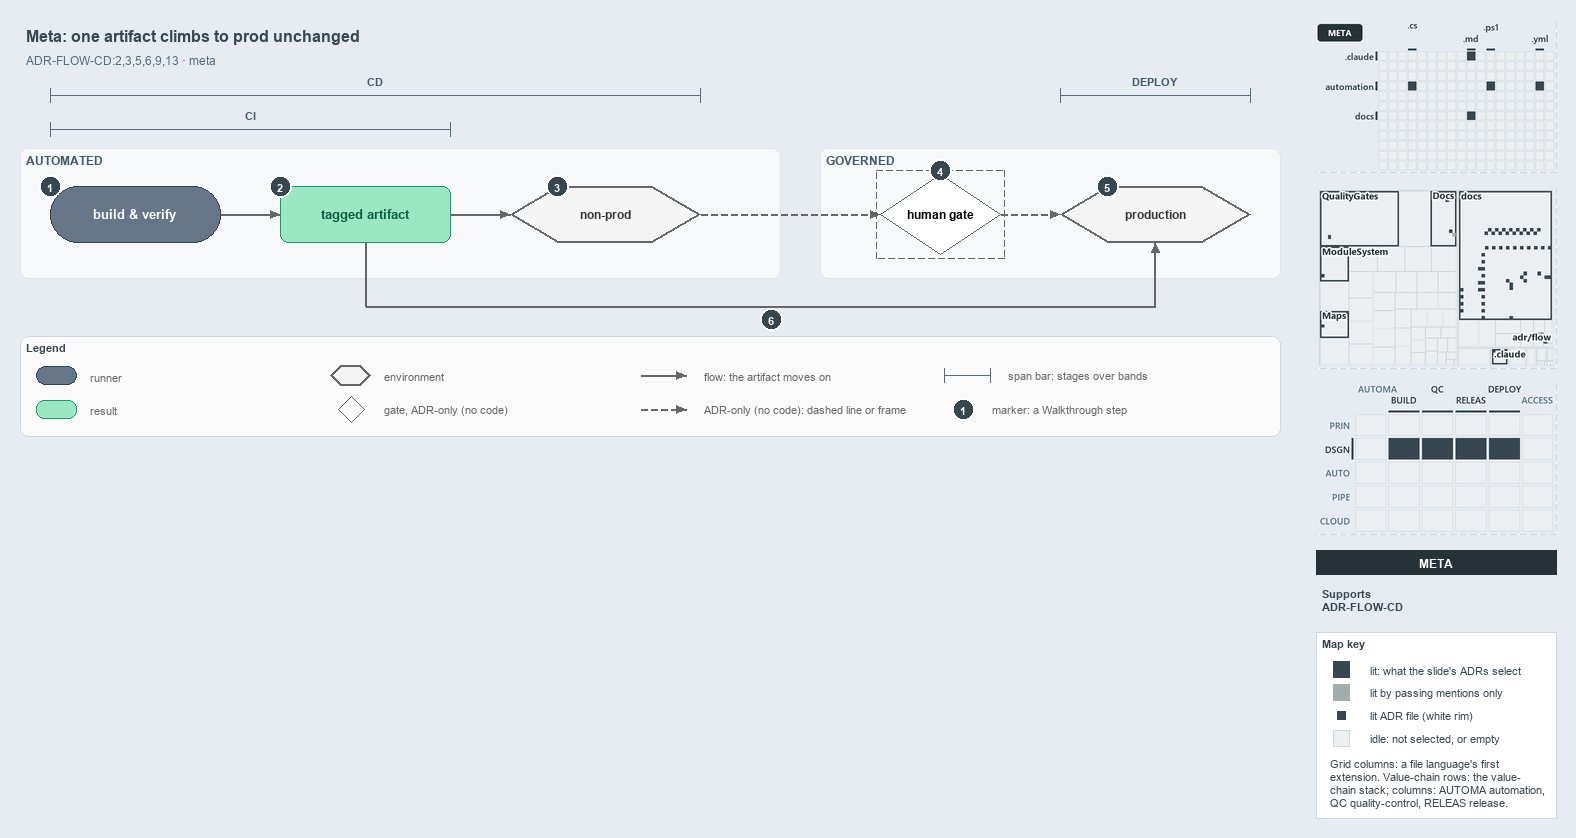

The diagram above was exported from draw.io. Its source (the exported page's mxGraphModel, read from the mxfile embedded in the PNG):
<mxGraphModel dx="1024" dy="768" grid="0" gridSize="10" guides="1" tooltips="1" connect="1" arrows="1" fold="1" page="1" pageScale="1" pageWidth="1572" pageHeight="600" background="#E6ECF2" math="0" shadow="0">
  <root>
    <mxCell id="0" />
    <mxCell id="1" parent="0" />
    <mxCell id="title" value="Meta: one artifact climbs to prod unchanged" style="text;html=1;align=left;verticalAlign=middle;fontSize=16;fontStyle=1;fontColor=#37474F;" vertex="1" parent="1">
      <mxGeometry x="20" y="14" width="1260" height="30" as="geometry" />
    </mxCell>
    <mxCell id="subtitle" value="ADR-FLOW-CD:2,3,5,6,9,13 &amp;#183; meta" style="text;html=1;align=left;verticalAlign=middle;fontSize=12;fontColor=#546E7A;" vertex="1" parent="1">
      <mxGeometry x="20" y="44" width="1240" height="20" as="geometry" />
    </mxCell>
    <mxCell id="span-cd-label" value="CD" style="text;html=1;align=center;verticalAlign=middle;fontSize=11;fontStyle=1;fontColor=#455A64;labelBackgroundColor=#F6F8FA;" vertex="1" parent="1">
      <mxGeometry x="335" y="66" width="80" height="16" as="geometry" />
    </mxCell>
    <mxCell id="span-cd" value="" style="shape=crossbar;whiteSpace=wrap;html=1;rounded=1;fillColor=none;strokeColor=#546E7A;strokeWidth=1.5;" vertex="1" parent="1">
      <mxGeometry x="50" y="82" width="650" height="14" as="geometry" />
    </mxCell>
    <mxCell id="span-deploy-label" value="DEPLOY" style="text;html=1;align=center;verticalAlign=middle;fontSize=11;fontStyle=1;fontColor=#455A64;labelBackgroundColor=#F6F8FA;" vertex="1" parent="1">
      <mxGeometry x="1115" y="66" width="80" height="16" as="geometry" />
    </mxCell>
    <mxCell id="span-deploy" value="" style="shape=crossbar;whiteSpace=wrap;html=1;rounded=1;fillColor=none;strokeColor=#546E7A;strokeWidth=1.5;" vertex="1" parent="1">
      <mxGeometry x="1060" y="82" width="190" height="14" as="geometry" />
    </mxCell>
    <mxCell id="span-ci-label" value="CI" style="text;html=1;align=center;verticalAlign=middle;fontSize=11;fontStyle=1;fontColor=#455A64;labelBackgroundColor=#F6F8FA;" vertex="1" parent="1">
      <mxGeometry x="210" y="100" width="80" height="16" as="geometry" />
    </mxCell>
    <mxCell id="span-ci" value="" style="shape=crossbar;whiteSpace=wrap;html=1;rounded=1;fillColor=none;strokeColor=#546E7A;strokeWidth=1.5;" vertex="1" parent="1">
      <mxGeometry x="50" y="116" width="400" height="14" as="geometry" />
    </mxCell>
    <mxCell id="band-automated" value="AUTOMATED" style="rounded=1;html=1;arcSize=3;fillColor=#F6F8FA;strokeColor=#E1E4E8;verticalAlign=top;align=left;spacingLeft=8;fontStyle=1;fontSize=12;fontColor=#455A64;" vertex="1" parent="1">
      <mxGeometry x="20" y="142" width="760" height="130" as="geometry" />
    </mxCell>
    <mxCell id="band-governed" value="GOVERNED" style="rounded=1;html=1;arcSize=3;fillColor=#F6F8FA;strokeColor=#E1E4E8;verticalAlign=top;align=left;spacingLeft=8;fontStyle=1;fontSize=12;fontColor=#455A64;" vertex="1" parent="1">
      <mxGeometry x="820" y="142" width="460" height="130" as="geometry" />
    </mxCell>
    <mxCell id="build-verify" value="&lt;b&gt;build &amp;amp; verify&lt;/b&gt;" style="rounded=1;arcSize=50;whiteSpace=wrap;html=1;fillColor=#647687;strokeColor=#314354;fontSize=13;fontColor=#FFFFFF;" vertex="1" parent="1">
      <mxGeometry x="50" y="180" width="170" height="56" as="geometry" />
    </mxCell>
    <mxCell id="tagged-artifact" value="&lt;b&gt;tagged artifact&lt;/b&gt;" style="rounded=1;whiteSpace=wrap;html=1;arcSize=20;fillColor=#9BE7C4;strokeColor=#0E9F6E;fontColor=#0B5C43;fontSize=13;" vertex="1" parent="1">
      <mxGeometry x="280" y="180" width="170" height="56" as="geometry" />
    </mxCell>
    <mxCell id="non-prod" value="&lt;b&gt;non-prod&lt;/b&gt;" style="shape=hexagon;perimeter=hexagonPerimeter2;whiteSpace=wrap;html=1;fillColor=#f5f5f5;strokeColor=#666666;strokeWidth=2;fontColor=#333333;fontSize=12;" vertex="1" parent="1">
      <mxGeometry x="510" y="180" width="190" height="56" as="geometry" />
    </mxCell>
    <mxCell id="human-gate" value="&lt;b&gt;human gate&lt;/b&gt;" style="rhombus;whiteSpace=wrap;html=1;fillColor=#FFFFFF;strokeColor=#666666;strokeWidth=1;dashed=1;fontSize=12;" vertex="1" parent="1">
      <mxGeometry x="880" y="168" width="120" height="80" as="geometry" />
    </mxCell>
    <mxCell id="human-gate-frame" value="" style="rounded=0;html=1;fillColor=none;strokeColor=#666666;dashed=1;" vertex="1" parent="1">
      <mxGeometry x="876" y="164" width="128" height="88" as="geometry" />
    </mxCell>
    <mxCell id="production" value="&lt;b&gt;production&lt;/b&gt;" style="shape=hexagon;perimeter=hexagonPerimeter2;whiteSpace=wrap;html=1;fillColor=#f5f5f5;strokeColor=#666666;strokeWidth=2;fontColor=#333333;fontSize=12;" vertex="1" parent="1">
      <mxGeometry x="1060" y="180" width="190" height="56" as="geometry" />
    </mxCell>
    <mxCell id="p-edge-build-artifact-a" value="" style="text;html=1;strokeColor=none;fillColor=none;" vertex="1" parent="1">
      <mxGeometry x="220" y="208" width="1" height="1" as="geometry" />
    </mxCell>
    <mxCell id="p-edge-build-artifact-b" value="" style="text;html=1;strokeColor=none;fillColor=none;" vertex="1" parent="1">
      <mxGeometry x="280" y="208" width="1" height="1" as="geometry" />
    </mxCell>
    <mxCell id="edge-build-artifact" value="" style="edgeStyle=orthogonalEdgeStyle;rounded=1;html=1;fontSize=10;endArrow=block;strokeColor=#666666;" edge="1" parent="1" source="p-edge-build-artifact-a" target="p-edge-build-artifact-b">
      <mxGeometry relative="1" as="geometry" />
    </mxCell>
    <mxCell id="p-edge-artifact-nonprod-a" value="" style="text;html=1;strokeColor=none;fillColor=none;" vertex="1" parent="1">
      <mxGeometry x="450" y="208" width="1" height="1" as="geometry" />
    </mxCell>
    <mxCell id="p-edge-artifact-nonprod-b" value="" style="text;html=1;strokeColor=none;fillColor=none;" vertex="1" parent="1">
      <mxGeometry x="510" y="208" width="1" height="1" as="geometry" />
    </mxCell>
    <mxCell id="edge-artifact-nonprod" value="" style="edgeStyle=orthogonalEdgeStyle;rounded=1;html=1;fontSize=10;endArrow=block;strokeColor=#666666;" edge="1" parent="1" source="p-edge-artifact-nonprod-a" target="p-edge-artifact-nonprod-b">
      <mxGeometry relative="1" as="geometry" />
    </mxCell>
    <mxCell id="p-edge-nonprod-gate-a" value="" style="text;html=1;strokeColor=none;fillColor=none;" vertex="1" parent="1">
      <mxGeometry x="700" y="208" width="1" height="1" as="geometry" />
    </mxCell>
    <mxCell id="p-edge-nonprod-gate-b" value="" style="text;html=1;strokeColor=none;fillColor=none;" vertex="1" parent="1">
      <mxGeometry x="880" y="208" width="1" height="1" as="geometry" />
    </mxCell>
    <mxCell id="edge-nonprod-gate" value="" style="edgeStyle=orthogonalEdgeStyle;rounded=1;html=1;fontSize=10;endArrow=block;strokeColor=#666666;dashed=1;" edge="1" parent="1" source="p-edge-nonprod-gate-a" target="p-edge-nonprod-gate-b">
      <mxGeometry relative="1" as="geometry" />
    </mxCell>
    <mxCell id="p-edge-gate-production-a" value="" style="text;html=1;strokeColor=none;fillColor=none;" vertex="1" parent="1">
      <mxGeometry x="1000" y="208" width="1" height="1" as="geometry" />
    </mxCell>
    <mxCell id="p-edge-gate-production-b" value="" style="text;html=1;strokeColor=none;fillColor=none;" vertex="1" parent="1">
      <mxGeometry x="1060" y="208" width="1" height="1" as="geometry" />
    </mxCell>
    <mxCell id="edge-gate-production" value="" style="edgeStyle=orthogonalEdgeStyle;rounded=1;html=1;fontSize=10;endArrow=block;strokeColor=#666666;dashed=1;" edge="1" parent="1" source="p-edge-gate-production-a" target="p-edge-gate-production-b">
      <mxGeometry relative="1" as="geometry" />
    </mxCell>
    <mxCell id="p-edge-artifact-production-1-a" value="" style="text;html=1;strokeColor=none;fillColor=none;" vertex="1" parent="1">
      <mxGeometry x="365" y="236" width="1" height="1" as="geometry" />
    </mxCell>
    <mxCell id="p-edge-artifact-production-1-b" value="" style="text;html=1;strokeColor=none;fillColor=none;" vertex="1" parent="1">
      <mxGeometry x="365" y="300" width="1" height="1" as="geometry" />
    </mxCell>
    <mxCell id="edge-artifact-production-1" value="" style="edgeStyle=orthogonalEdgeStyle;rounded=1;html=1;fontSize=10;endArrow=none;strokeColor=#666666;" edge="1" parent="1" source="p-edge-artifact-production-1-a" target="p-edge-artifact-production-1-b">
      <mxGeometry relative="1" as="geometry" />
    </mxCell>
    <mxCell id="p-edge-artifact-production-2-a" value="" style="text;html=1;strokeColor=none;fillColor=none;" vertex="1" parent="1">
      <mxGeometry x="365" y="300" width="1" height="1" as="geometry" />
    </mxCell>
    <mxCell id="p-edge-artifact-production-2-b" value="" style="text;html=1;strokeColor=none;fillColor=none;" vertex="1" parent="1">
      <mxGeometry x="1155" y="300" width="1" height="1" as="geometry" />
    </mxCell>
    <mxCell id="edge-artifact-production-2" value="" style="edgeStyle=orthogonalEdgeStyle;rounded=1;html=1;fontSize=10;endArrow=none;strokeColor=#666666;" edge="1" parent="1" source="p-edge-artifact-production-2-a" target="p-edge-artifact-production-2-b">
      <mxGeometry relative="1" as="geometry" />
    </mxCell>
    <mxCell id="p-edge-artifact-production-a" value="" style="text;html=1;strokeColor=none;fillColor=none;" vertex="1" parent="1">
      <mxGeometry x="1155" y="300" width="1" height="1" as="geometry" />
    </mxCell>
    <mxCell id="p-edge-artifact-production-b" value="" style="text;html=1;strokeColor=none;fillColor=none;" vertex="1" parent="1">
      <mxGeometry x="1155" y="236" width="1" height="1" as="geometry" />
    </mxCell>
    <mxCell id="edge-artifact-production" value="" style="edgeStyle=orthogonalEdgeStyle;rounded=1;html=1;fontSize=10;endArrow=block;strokeColor=#666666;" edge="1" parent="1" source="p-edge-artifact-production-a" target="p-edge-artifact-production-b">
      <mxGeometry relative="1" as="geometry" />
    </mxCell>
    <mxCell id="mark-1" value="1" style="ellipse;html=1;fillColor=#37474F;strokeColor=#FFFFFF;strokeWidth=2;fontColor=#FFFFFF;fontStyle=1;fontSize=11;" vertex="1" parent="1">
      <mxGeometry x="39" y="169" width="22" height="22" as="geometry" />
    </mxCell>
    <mxCell id="mark-2" value="2" style="ellipse;html=1;fillColor=#37474F;strokeColor=#FFFFFF;strokeWidth=2;fontColor=#FFFFFF;fontStyle=1;fontSize=11;" vertex="1" parent="1">
      <mxGeometry x="269" y="169" width="22" height="22" as="geometry" />
    </mxCell>
    <mxCell id="mark-3" value="3" style="ellipse;html=1;fillColor=#37474F;strokeColor=#FFFFFF;strokeWidth=2;fontColor=#FFFFFF;fontStyle=1;fontSize=11;" vertex="1" parent="1">
      <mxGeometry x="546" y="169" width="22" height="22" as="geometry" />
    </mxCell>
    <mxCell id="mark-4" value="4" style="ellipse;html=1;fillColor=#37474F;strokeColor=#FFFFFF;strokeWidth=2;fontColor=#FFFFFF;fontStyle=1;fontSize=11;" vertex="1" parent="1">
      <mxGeometry x="929" y="153" width="22" height="22" as="geometry" />
    </mxCell>
    <mxCell id="mark-5" value="5" style="ellipse;html=1;fillColor=#37474F;strokeColor=#FFFFFF;strokeWidth=2;fontColor=#FFFFFF;fontStyle=1;fontSize=11;" vertex="1" parent="1">
      <mxGeometry x="1096" y="169" width="22" height="22" as="geometry" />
    </mxCell>
    <mxCell id="mark-6" value="6" style="ellipse;html=1;fillColor=#37474F;strokeColor=#FFFFFF;strokeWidth=2;fontColor=#FFFFFF;fontStyle=1;fontSize=11;" vertex="1" parent="1">
      <mxGeometry x="760" y="302" width="22" height="22" as="geometry" />
    </mxCell>
    <mxCell id="legend" value="&lt;b&gt;Legend&lt;/b&gt;" style="rounded=1;whiteSpace=wrap;html=1;arcSize=6;fillColor=#FAFAFA;strokeColor=#CFD8DC;align=left;verticalAlign=top;spacing=8;fontSize=11;fontColor=#37474F;" vertex="1" parent="1">
      <mxGeometry x="20" y="330" width="1260" height="100" as="geometry" />
    </mxCell>
    <mxCell id="legend-0" value="" style="rounded=1;arcSize=50;whiteSpace=wrap;html=1;fillColor=#647687;strokeColor=#314354;fontColor=#FFFFFF;" vertex="1" parent="1">
      <mxGeometry x="36" y="360" width="40" height="18" as="geometry" />
    </mxCell>
    <mxCell id="legend-0-text" value="runner" style="text;html=1;align=left;verticalAlign=middle;fontSize=11;fontColor=#666666;" vertex="1" parent="1">
      <mxGeometry x="84" y="359" width="270" height="20" as="geometry" />
    </mxCell>
    <mxCell id="legend-1" value="" style="rounded=1;whiteSpace=wrap;html=1;arcSize=20;fillColor=#9BE7C4;strokeColor=#0E9F6E;" vertex="1" parent="1">
      <mxGeometry x="36" y="394" width="40" height="18" as="geometry" />
    </mxCell>
    <mxCell id="legend-1-text" value="result" style="text;html=1;align=left;verticalAlign=middle;fontSize=11;fontColor=#666666;" vertex="1" parent="1">
      <mxGeometry x="84" y="393" width="270" height="20" as="geometry" />
    </mxCell>
    <mxCell id="legend-2" value="" style="shape=hexagon;perimeter=hexagonPerimeter2;whiteSpace=wrap;html=1;fillColor=#f5f5f5;strokeColor=#666666;strokeWidth=2;" vertex="1" parent="1">
      <mxGeometry x="330" y="359" width="40" height="20" as="geometry" />
    </mxCell>
    <mxCell id="legend-2-text" value="environment" style="text;html=1;align=left;verticalAlign=middle;fontSize=11;fontColor=#666666;" vertex="1" parent="1">
      <mxGeometry x="378" y="359" width="270" height="20" as="geometry" />
    </mxCell>
    <mxCell id="legend-3" value="" style="rhombus;whiteSpace=wrap;html=1;fillColor=#FFFFFF;strokeColor=#666666;strokeWidth=1;dashed=1;" vertex="1" parent="1">
      <mxGeometry x="338" y="390" width="26" height="26" as="geometry" />
    </mxCell>
    <mxCell id="legend-3-text" value="gate, ADR-only (no code)" style="text;html=1;align=left;verticalAlign=middle;fontSize=11;fontColor=#666666;" vertex="1" parent="1">
      <mxGeometry x="378" y="393" width="270" height="20" as="geometry" />
    </mxCell>
    <mxCell id="p-legend-4-a" value="" style="text;html=1;strokeColor=none;fillColor=none;" vertex="1" parent="1">
      <mxGeometry x="640" y="369" width="1" height="1" as="geometry" />
    </mxCell>
    <mxCell id="p-legend-4-b" value="" style="text;html=1;strokeColor=none;fillColor=none;" vertex="1" parent="1">
      <mxGeometry x="686" y="369" width="1" height="1" as="geometry" />
    </mxCell>
    <mxCell id="legend-4" value="" style="edgeStyle=orthogonalEdgeStyle;rounded=1;html=1;fontSize=10;endArrow=block;strokeColor=#666666;" edge="1" parent="1" source="p-legend-4-a" target="p-legend-4-b">
      <mxGeometry relative="1" as="geometry" />
    </mxCell>
    <mxCell id="legend-4-text" value="flow: the artifact moves on" style="text;html=1;align=left;verticalAlign=middle;fontSize=11;fontColor=#666666;" vertex="1" parent="1">
      <mxGeometry x="698" y="359" width="270" height="20" as="geometry" />
    </mxCell>
    <mxCell id="p-legend-5-a" value="" style="text;html=1;strokeColor=none;fillColor=none;" vertex="1" parent="1">
      <mxGeometry x="640" y="403" width="1" height="1" as="geometry" />
    </mxCell>
    <mxCell id="p-legend-5-b" value="" style="text;html=1;strokeColor=none;fillColor=none;" vertex="1" parent="1">
      <mxGeometry x="686" y="403" width="1" height="1" as="geometry" />
    </mxCell>
    <mxCell id="legend-5" value="" style="edgeStyle=orthogonalEdgeStyle;rounded=1;html=1;fontSize=10;endArrow=block;strokeColor=#666666;dashed=1;" edge="1" parent="1" source="p-legend-5-a" target="p-legend-5-b">
      <mxGeometry relative="1" as="geometry" />
    </mxCell>
    <mxCell id="legend-5-text" value="ADR-only (no code): dashed line or frame" style="text;html=1;align=left;verticalAlign=middle;fontSize=11;fontColor=#666666;" vertex="1" parent="1">
      <mxGeometry x="698" y="393" width="270" height="20" as="geometry" />
    </mxCell>
    <mxCell id="legend-6" value="" style="shape=crossbar;whiteSpace=wrap;html=1;rounded=1;fillColor=none;strokeColor=#546E7A;strokeWidth=1.5;" vertex="1" parent="1">
      <mxGeometry x="944" y="362" width="46" height="14" as="geometry" />
    </mxCell>
    <mxCell id="legend-6-text" value="span bar: stages over bands" style="text;html=1;align=left;verticalAlign=middle;fontSize=11;fontColor=#666666;" vertex="1" parent="1">
      <mxGeometry x="1002" y="359" width="320" height="20" as="geometry" />
    </mxCell>
    <mxCell id="legend-7" value="1" style="ellipse;html=1;fillColor=#37474F;strokeColor=#FFFFFF;strokeWidth=2;fontColor=#FFFFFF;fontStyle=1;fontSize=11;" vertex="1" parent="1">
      <mxGeometry x="952" y="392" width="22" height="22" as="geometry" />
    </mxCell>
    <mxCell id="legend-7-text" value="marker: a Walkthrough step" style="text;html=1;align=left;verticalAlign=middle;fontSize=11;fontColor=#666666;" vertex="1" parent="1">
      <mxGeometry x="986" y="393" width="320" height="20" as="geometry" />
    </mxCell>
    <mxCell id="minimap-grid" value="" style="shape=image;html=1;imageAspect=0;aspect=fixed;verticalLabelPosition=bottom;strokeColor=#CFD8DC;dashed=1;fillColor=#FAFAFA;image=data:image/png,(base64 omitted: 9580 chars);" vertex="1" parent="1">
      <mxGeometry x="1316" y="16" width="240" height="150" as="geometry" />
    </mxCell>
    <mxCell id="minimap-tree" value="" style="shape=image;html=1;imageAspect=0;aspect=fixed;verticalLabelPosition=bottom;strokeColor=#CFD8DC;dashed=1;fillColor=#FAFAFA;image=data:image/png,(base64 omitted: 22880 chars);" vertex="1" parent="1">
      <mxGeometry x="1316" y="182" width="240" height="180" as="geometry" />
    </mxCell>
    <mxCell id="minimap-chain" value="" style="shape=image;html=1;imageAspect=0;aspect=fixed;verticalLabelPosition=bottom;strokeColor=#CFD8DC;dashed=1;fillColor=#FAFAFA;image=data:image/png,(base64 omitted: 14976 chars);" vertex="1" parent="1">
      <mxGeometry x="1316" y="378" width="240" height="150" as="geometry" />
    </mxCell>
    <mxCell id="lens-badge" value="META" style="rounded=0;whiteSpace=wrap;html=1;align=center;verticalAlign=middle;fontSize=12;fontStyle=1;fontColor=#FFFFFF;fillColor=#263238;strokeColor=none;" vertex="1" parent="1">
      <mxGeometry x="1316" y="544" width="240" height="24" as="geometry" />
    </mxCell>
    <mxCell id="supports" value="&lt;b&gt;Supports&lt;/b&gt;&lt;br&gt;ADR-FLOW-CD" style="text;html=1;whiteSpace=wrap;align=left;verticalAlign=top;fontSize=11;fontColor=#37474F;" vertex="1" parent="1">
      <mxGeometry x="1316" y="576" width="240" height="38" as="geometry" />
    </mxCell>
    <mxCell id="mapkey" value="&lt;b&gt;Map key&lt;/b&gt;" style="rounded=0;whiteSpace=wrap;html=1;align=left;verticalAlign=top;fontSize=11;fontColor=#37474F;fillColor=#FFFFFF;strokeColor=#CFD8DC;spacingLeft=8;spacingTop=2;" vertex="1" parent="1">
      <mxGeometry x="1316" y="626" width="240" height="186" as="geometry" />
    </mxCell>
    <mxCell id="mapkey-lit" value="" style="rounded=0;html=1;fillColor=#37474F;strokeColor=#37474F;" vertex="1" parent="1">
      <mxGeometry x="1333.0" y="655.0" width="16" height="16" as="geometry" />
    </mxCell>
    <mxCell id="mapkey-lit-text" value="lit: what the slide's ADRs select" style="text;html=1;align=left;verticalAlign=middle;fontSize=11;fontColor=#37474F;" vertex="1" parent="1">
      <mxGeometry x="1364" y="653" width="184" height="20" as="geometry" />
    </mxCell>
    <mxCell id="mapkey-touched" value="" style="rounded=0;html=1;fillColor=#A4ACB0;strokeColor=#A4ACB0;" vertex="1" parent="1">
      <mxGeometry x="1333.0" y="678.0" width="16" height="16" as="geometry" />
    </mxCell>
    <mxCell id="mapkey-touched-text" value="lit by passing mentions only" style="text;html=1;align=left;verticalAlign=middle;fontSize=11;fontColor=#37474F;" vertex="1" parent="1">
      <mxGeometry x="1364" y="676" width="184" height="20" as="geometry" />
    </mxCell>
    <mxCell id="mapkey-adr" value="" style="rounded=0;html=1;fillColor=#37474F;strokeColor=#FFFFFF;strokeWidth=2;" vertex="1" parent="1">
      <mxGeometry x="1335.0" y="703.0" width="12" height="12" as="geometry" />
    </mxCell>
    <mxCell id="mapkey-adr-text" value="lit ADR file (white rim)" style="text;html=1;align=left;verticalAlign=middle;fontSize=11;fontColor=#37474F;" vertex="1" parent="1">
      <mxGeometry x="1364" y="699" width="184" height="20" as="geometry" />
    </mxCell>
    <mxCell id="mapkey-idle" value="" style="rounded=0;html=1;fillColor=#ECEFF1;strokeColor=#CFD8DC;" vertex="1" parent="1">
      <mxGeometry x="1333.0" y="724.0" width="16" height="16" as="geometry" />
    </mxCell>
    <mxCell id="mapkey-idle-text" value="idle: not selected, or empty" style="text;html=1;align=left;verticalAlign=middle;fontSize=11;fontColor=#37474F;" vertex="1" parent="1">
      <mxGeometry x="1364" y="722" width="184" height="20" as="geometry" />
    </mxCell>
    <mxCell id="mapkey-codes" value="Grid columns: a file language's first&lt;br&gt;extension. Value-chain rows: the value-&lt;br&gt;chain stack; columns: AUTOMA automation,&lt;br&gt;QC quality-control, RELEAS release." style="text;html=1;align=left;verticalAlign=top;whiteSpace=wrap;fontSize=11;fontColor=#37474F;" vertex="1" parent="1">
      <mxGeometry x="1324" y="746" width="224" height="60" as="geometry" />
    </mxCell>
  </root>
</mxGraphModel>